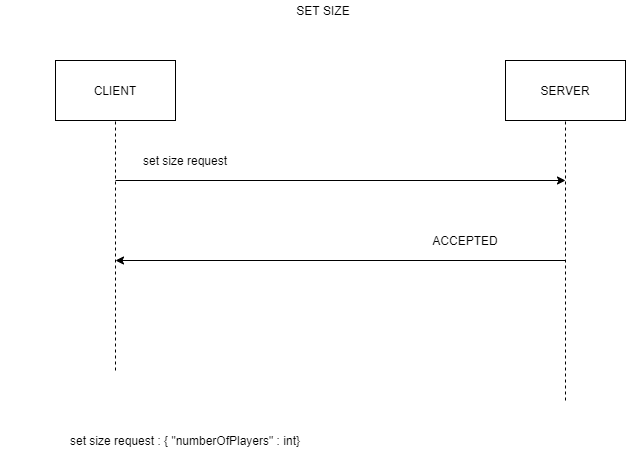

The diagram above was exported from draw.io. Its source (the exported page's mxGraphModel, read from the mxfile embedded in the PNG):
<mxGraphModel dx="782" dy="436" grid="1" gridSize="10" guides="1" tooltips="1" connect="1" arrows="1" fold="1" page="1" pageScale="1" pageWidth="827" pageHeight="1169" math="0" shadow="0">
  <root>
    <mxCell id="0" />
    <mxCell id="1" parent="0" />
    <mxCell id="fJ0Tb3SgsabZWPGmbsq8-1" value="CLIENT" style="rounded=0;whiteSpace=wrap;html=1;" vertex="1" parent="1">
      <mxGeometry x="140" y="80" width="120" height="60" as="geometry" />
    </mxCell>
    <mxCell id="fJ0Tb3SgsabZWPGmbsq8-2" value="SERVER" style="rounded=0;whiteSpace=wrap;html=1;" vertex="1" parent="1">
      <mxGeometry x="590" y="80" width="120" height="60" as="geometry" />
    </mxCell>
    <mxCell id="fJ0Tb3SgsabZWPGmbsq8-3" value="" style="endArrow=none;dashed=1;html=1;entryX=0.5;entryY=1;entryDx=0;entryDy=0;" edge="1" parent="1" target="fJ0Tb3SgsabZWPGmbsq8-1">
      <mxGeometry width="50" height="50" relative="1" as="geometry">
        <mxPoint x="200" y="390" as="sourcePoint" />
        <mxPoint x="430" y="200" as="targetPoint" />
        <Array as="points">
          <mxPoint x="200" y="230" />
        </Array>
      </mxGeometry>
    </mxCell>
    <mxCell id="fJ0Tb3SgsabZWPGmbsq8-4" value="" style="endArrow=none;dashed=1;html=1;entryX=0.5;entryY=1;entryDx=0;entryDy=0;" edge="1" parent="1" target="fJ0Tb3SgsabZWPGmbsq8-2">
      <mxGeometry width="50" height="50" relative="1" as="geometry">
        <mxPoint x="650" y="420" as="sourcePoint" />
        <mxPoint x="430" y="260" as="targetPoint" />
      </mxGeometry>
    </mxCell>
    <mxCell id="fJ0Tb3SgsabZWPGmbsq8-5" value="" style="endArrow=classic;html=1;" edge="1" parent="1">
      <mxGeometry width="50" height="50" relative="1" as="geometry">
        <mxPoint x="200" y="200" as="sourcePoint" />
        <mxPoint x="650" y="200" as="targetPoint" />
      </mxGeometry>
    </mxCell>
    <mxCell id="fJ0Tb3SgsabZWPGmbsq8-7" value="set size request" style="text;html=1;strokeColor=none;fillColor=none;align=center;verticalAlign=middle;whiteSpace=wrap;rounded=0;" vertex="1" parent="1">
      <mxGeometry x="200" y="170" width="140" height="20" as="geometry" />
    </mxCell>
    <mxCell id="fJ0Tb3SgsabZWPGmbsq8-8" value="" style="endArrow=classic;html=1;" edge="1" parent="1">
      <mxGeometry width="50" height="50" relative="1" as="geometry">
        <mxPoint x="650" y="280" as="sourcePoint" />
        <mxPoint x="200" y="280" as="targetPoint" />
      </mxGeometry>
    </mxCell>
    <mxCell id="fJ0Tb3SgsabZWPGmbsq8-9" value="ACCEPTED" style="text;html=1;strokeColor=none;fillColor=none;align=center;verticalAlign=middle;whiteSpace=wrap;rounded=0;" vertex="1" parent="1">
      <mxGeometry x="490" y="250" width="120" height="20" as="geometry" />
    </mxCell>
    <mxCell id="fJ0Tb3SgsabZWPGmbsq8-10" value="SET SIZE" style="text;html=1;strokeColor=none;fillColor=none;align=center;verticalAlign=middle;whiteSpace=wrap;rounded=0;" vertex="1" parent="1">
      <mxGeometry x="370" y="20" width="76" height="20" as="geometry" />
    </mxCell>
    <mxCell id="fJ0Tb3SgsabZWPGmbsq8-11" value="set size request : { &quot;numberOfPlayers&quot; : int}" style="text;html=1;strokeColor=none;fillColor=none;align=center;verticalAlign=middle;whiteSpace=wrap;rounded=0;" vertex="1" parent="1">
      <mxGeometry x="85" y="450" width="370" height="20" as="geometry" />
    </mxCell>
  </root>
</mxGraphModel>